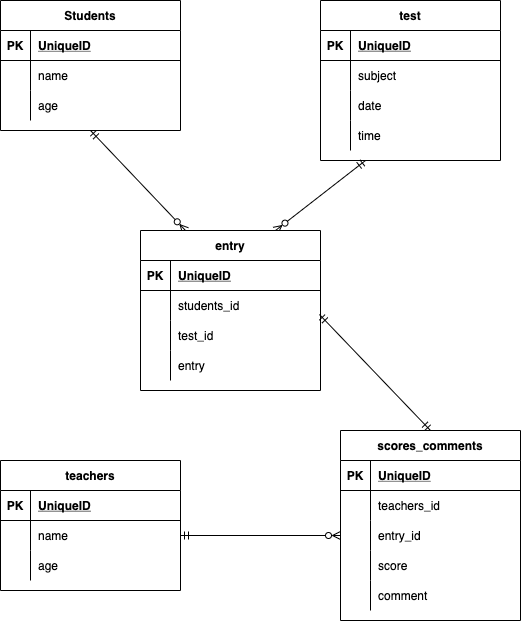

The diagram above was exported from draw.io. Its source (the exported page's mxGraphModel, read from the mxfile embedded in the PNG):
<mxGraphModel dx="728" dy="680" grid="1" gridSize="10" guides="1" tooltips="1" connect="1" arrows="1" fold="1" page="1" pageScale="1" pageWidth="827" pageHeight="1169" math="0" shadow="0">
  <root>
    <mxCell id="0" />
    <mxCell id="1" parent="0" />
    <mxCell id="361" style="edgeStyle=none;html=1;exitX=0.5;exitY=1;exitDx=0;exitDy=0;entryX=0.25;entryY=0;entryDx=0;entryDy=0;endArrow=ERzeroToMany;endFill=0;startArrow=ERmandOne;startFill=0;" edge="1" parent="1" source="166" target="351">
      <mxGeometry relative="1" as="geometry" />
    </mxCell>
    <mxCell id="166" value="Students" style="shape=table;startSize=30;container=1;collapsible=1;childLayout=tableLayout;fixedRows=1;rowLines=0;fontStyle=1;align=center;resizeLast=1;" parent="1" vertex="1">
      <mxGeometry x="40" y="40" width="180" height="130" as="geometry" />
    </mxCell>
    <mxCell id="167" value="" style="shape=partialRectangle;collapsible=0;dropTarget=0;pointerEvents=0;fillColor=none;top=0;left=0;bottom=1;right=0;points=[[0,0.5],[1,0.5]];portConstraint=eastwest;" parent="166" vertex="1">
      <mxGeometry y="30" width="180" height="30" as="geometry" />
    </mxCell>
    <mxCell id="168" value="PK" style="shape=partialRectangle;connectable=0;fillColor=none;top=0;left=0;bottom=0;right=0;fontStyle=1;overflow=hidden;" parent="167" vertex="1">
      <mxGeometry width="30" height="30" as="geometry">
        <mxRectangle width="30" height="30" as="alternateBounds" />
      </mxGeometry>
    </mxCell>
    <mxCell id="169" value="UniqueID" style="shape=partialRectangle;connectable=0;fillColor=none;top=0;left=0;bottom=0;right=0;align=left;spacingLeft=6;fontStyle=5;overflow=hidden;" parent="167" vertex="1">
      <mxGeometry x="30" width="150" height="30" as="geometry">
        <mxRectangle width="150" height="30" as="alternateBounds" />
      </mxGeometry>
    </mxCell>
    <mxCell id="170" value="" style="shape=partialRectangle;collapsible=0;dropTarget=0;pointerEvents=0;fillColor=none;top=0;left=0;bottom=0;right=0;points=[[0,0.5],[1,0.5]];portConstraint=eastwest;" parent="166" vertex="1">
      <mxGeometry y="60" width="180" height="30" as="geometry" />
    </mxCell>
    <mxCell id="171" value="" style="shape=partialRectangle;connectable=0;fillColor=none;top=0;left=0;bottom=0;right=0;editable=1;overflow=hidden;" parent="170" vertex="1">
      <mxGeometry width="30" height="30" as="geometry">
        <mxRectangle width="30" height="30" as="alternateBounds" />
      </mxGeometry>
    </mxCell>
    <mxCell id="172" value="name" style="shape=partialRectangle;connectable=0;fillColor=none;top=0;left=0;bottom=0;right=0;align=left;spacingLeft=6;overflow=hidden;" parent="170" vertex="1">
      <mxGeometry x="30" width="150" height="30" as="geometry">
        <mxRectangle width="150" height="30" as="alternateBounds" />
      </mxGeometry>
    </mxCell>
    <mxCell id="173" value="" style="shape=partialRectangle;collapsible=0;dropTarget=0;pointerEvents=0;fillColor=none;top=0;left=0;bottom=0;right=0;points=[[0,0.5],[1,0.5]];portConstraint=eastwest;" parent="166" vertex="1">
      <mxGeometry y="90" width="180" height="30" as="geometry" />
    </mxCell>
    <mxCell id="174" value="" style="shape=partialRectangle;connectable=0;fillColor=none;top=0;left=0;bottom=0;right=0;editable=1;overflow=hidden;" parent="173" vertex="1">
      <mxGeometry width="30" height="30" as="geometry">
        <mxRectangle width="30" height="30" as="alternateBounds" />
      </mxGeometry>
    </mxCell>
    <mxCell id="175" value="age" style="shape=partialRectangle;connectable=0;fillColor=none;top=0;left=0;bottom=0;right=0;align=left;spacingLeft=6;overflow=hidden;" parent="173" vertex="1">
      <mxGeometry x="30" width="150" height="30" as="geometry">
        <mxRectangle width="150" height="30" as="alternateBounds" />
      </mxGeometry>
    </mxCell>
    <mxCell id="279" style="edgeStyle=none;html=1;exitX=0.994;exitY=0.8;exitDx=0;exitDy=0;startArrow=ERmandOne;startFill=0;endArrow=ERmandOne;endFill=0;exitPerimeter=0;entryX=0.5;entryY=0;entryDx=0;entryDy=0;" parent="1" source="355" target="237" edge="1">
      <mxGeometry relative="1" as="geometry" />
    </mxCell>
    <mxCell id="192" value="test" style="shape=table;startSize=30;container=1;collapsible=1;childLayout=tableLayout;fixedRows=1;rowLines=0;fontStyle=1;align=center;resizeLast=1;" parent="1" vertex="1">
      <mxGeometry x="360" y="40" width="180" height="160" as="geometry" />
    </mxCell>
    <mxCell id="193" value="" style="shape=partialRectangle;collapsible=0;dropTarget=0;pointerEvents=0;fillColor=none;top=0;left=0;bottom=1;right=0;points=[[0,0.5],[1,0.5]];portConstraint=eastwest;" parent="192" vertex="1">
      <mxGeometry y="30" width="180" height="30" as="geometry" />
    </mxCell>
    <mxCell id="194" value="PK" style="shape=partialRectangle;connectable=0;fillColor=none;top=0;left=0;bottom=0;right=0;fontStyle=1;overflow=hidden;" parent="193" vertex="1">
      <mxGeometry width="30" height="30" as="geometry">
        <mxRectangle width="30" height="30" as="alternateBounds" />
      </mxGeometry>
    </mxCell>
    <mxCell id="195" value="UniqueID" style="shape=partialRectangle;connectable=0;fillColor=none;top=0;left=0;bottom=0;right=0;align=left;spacingLeft=6;fontStyle=5;overflow=hidden;" parent="193" vertex="1">
      <mxGeometry x="30" width="150" height="30" as="geometry">
        <mxRectangle width="150" height="30" as="alternateBounds" />
      </mxGeometry>
    </mxCell>
    <mxCell id="202" value="" style="shape=partialRectangle;collapsible=0;dropTarget=0;pointerEvents=0;fillColor=none;top=0;left=0;bottom=0;right=0;points=[[0,0.5],[1,0.5]];portConstraint=eastwest;" parent="192" vertex="1">
      <mxGeometry y="60" width="180" height="30" as="geometry" />
    </mxCell>
    <mxCell id="203" value="" style="shape=partialRectangle;connectable=0;fillColor=none;top=0;left=0;bottom=0;right=0;editable=1;overflow=hidden;" parent="202" vertex="1">
      <mxGeometry width="30" height="30" as="geometry">
        <mxRectangle width="30" height="30" as="alternateBounds" />
      </mxGeometry>
    </mxCell>
    <mxCell id="204" value="subject" style="shape=partialRectangle;connectable=0;fillColor=none;top=0;left=0;bottom=0;right=0;align=left;spacingLeft=6;overflow=hidden;" parent="202" vertex="1">
      <mxGeometry x="30" width="150" height="30" as="geometry">
        <mxRectangle width="150" height="30" as="alternateBounds" />
      </mxGeometry>
    </mxCell>
    <mxCell id="288" style="shape=partialRectangle;collapsible=0;dropTarget=0;pointerEvents=0;fillColor=none;top=0;left=0;bottom=0;right=0;points=[[0,0.5],[1,0.5]];portConstraint=eastwest;" parent="192" vertex="1">
      <mxGeometry y="90" width="180" height="30" as="geometry" />
    </mxCell>
    <mxCell id="289" style="shape=partialRectangle;connectable=0;fillColor=none;top=0;left=0;bottom=0;right=0;editable=1;overflow=hidden;" parent="288" vertex="1">
      <mxGeometry width="30" height="30" as="geometry">
        <mxRectangle width="30" height="30" as="alternateBounds" />
      </mxGeometry>
    </mxCell>
    <mxCell id="290" value="date" style="shape=partialRectangle;connectable=0;fillColor=none;top=0;left=0;bottom=0;right=0;align=left;spacingLeft=6;overflow=hidden;" parent="288" vertex="1">
      <mxGeometry x="30" width="150" height="30" as="geometry">
        <mxRectangle width="150" height="30" as="alternateBounds" />
      </mxGeometry>
    </mxCell>
    <mxCell id="285" style="shape=partialRectangle;collapsible=0;dropTarget=0;pointerEvents=0;fillColor=none;top=0;left=0;bottom=0;right=0;points=[[0,0.5],[1,0.5]];portConstraint=eastwest;" parent="192" vertex="1">
      <mxGeometry y="120" width="180" height="30" as="geometry" />
    </mxCell>
    <mxCell id="286" style="shape=partialRectangle;connectable=0;fillColor=none;top=0;left=0;bottom=0;right=0;editable=1;overflow=hidden;" parent="285" vertex="1">
      <mxGeometry width="30" height="30" as="geometry">
        <mxRectangle width="30" height="30" as="alternateBounds" />
      </mxGeometry>
    </mxCell>
    <mxCell id="287" value="time" style="shape=partialRectangle;connectable=0;fillColor=none;top=0;left=0;bottom=0;right=0;align=left;spacingLeft=6;overflow=hidden;" parent="285" vertex="1">
      <mxGeometry x="30" width="150" height="30" as="geometry">
        <mxRectangle width="150" height="30" as="alternateBounds" />
      </mxGeometry>
    </mxCell>
    <mxCell id="218" value="teachers" style="shape=table;startSize=30;container=1;collapsible=1;childLayout=tableLayout;fixedRows=1;rowLines=0;fontStyle=1;align=center;resizeLast=1;" parent="1" vertex="1">
      <mxGeometry x="40" y="500" width="180" height="130" as="geometry" />
    </mxCell>
    <mxCell id="219" value="" style="shape=partialRectangle;collapsible=0;dropTarget=0;pointerEvents=0;fillColor=none;top=0;left=0;bottom=1;right=0;points=[[0,0.5],[1,0.5]];portConstraint=eastwest;" parent="218" vertex="1">
      <mxGeometry y="30" width="180" height="30" as="geometry" />
    </mxCell>
    <mxCell id="220" value="PK" style="shape=partialRectangle;connectable=0;fillColor=none;top=0;left=0;bottom=0;right=0;fontStyle=1;overflow=hidden;" parent="219" vertex="1">
      <mxGeometry width="30" height="30" as="geometry">
        <mxRectangle width="30" height="30" as="alternateBounds" />
      </mxGeometry>
    </mxCell>
    <mxCell id="221" value="UniqueID" style="shape=partialRectangle;connectable=0;fillColor=none;top=0;left=0;bottom=0;right=0;align=left;spacingLeft=6;fontStyle=5;overflow=hidden;" parent="219" vertex="1">
      <mxGeometry x="30" width="150" height="30" as="geometry">
        <mxRectangle width="150" height="30" as="alternateBounds" />
      </mxGeometry>
    </mxCell>
    <mxCell id="222" value="" style="shape=partialRectangle;collapsible=0;dropTarget=0;pointerEvents=0;fillColor=none;top=0;left=0;bottom=0;right=0;points=[[0,0.5],[1,0.5]];portConstraint=eastwest;" parent="218" vertex="1">
      <mxGeometry y="60" width="180" height="30" as="geometry" />
    </mxCell>
    <mxCell id="223" value="" style="shape=partialRectangle;connectable=0;fillColor=none;top=0;left=0;bottom=0;right=0;editable=1;overflow=hidden;" parent="222" vertex="1">
      <mxGeometry width="30" height="30" as="geometry">
        <mxRectangle width="30" height="30" as="alternateBounds" />
      </mxGeometry>
    </mxCell>
    <mxCell id="224" value="name" style="shape=partialRectangle;connectable=0;fillColor=none;top=0;left=0;bottom=0;right=0;align=left;spacingLeft=6;overflow=hidden;" parent="222" vertex="1">
      <mxGeometry x="30" width="150" height="30" as="geometry">
        <mxRectangle width="150" height="30" as="alternateBounds" />
      </mxGeometry>
    </mxCell>
    <mxCell id="225" value="" style="shape=partialRectangle;collapsible=0;dropTarget=0;pointerEvents=0;fillColor=none;top=0;left=0;bottom=0;right=0;points=[[0,0.5],[1,0.5]];portConstraint=eastwest;" parent="218" vertex="1">
      <mxGeometry y="90" width="180" height="30" as="geometry" />
    </mxCell>
    <mxCell id="226" value="" style="shape=partialRectangle;connectable=0;fillColor=none;top=0;left=0;bottom=0;right=0;editable=1;overflow=hidden;" parent="225" vertex="1">
      <mxGeometry width="30" height="30" as="geometry">
        <mxRectangle width="30" height="30" as="alternateBounds" />
      </mxGeometry>
    </mxCell>
    <mxCell id="227" value="age" style="shape=partialRectangle;connectable=0;fillColor=none;top=0;left=0;bottom=0;right=0;align=left;spacingLeft=6;overflow=hidden;" parent="225" vertex="1">
      <mxGeometry x="30" width="150" height="30" as="geometry">
        <mxRectangle width="150" height="30" as="alternateBounds" />
      </mxGeometry>
    </mxCell>
    <mxCell id="237" value="scores_comments" style="shape=table;startSize=30;container=1;collapsible=1;childLayout=tableLayout;fixedRows=1;rowLines=0;fontStyle=1;align=center;resizeLast=1;" parent="1" vertex="1">
      <mxGeometry x="380" y="470" width="180" height="190" as="geometry" />
    </mxCell>
    <mxCell id="238" value="" style="shape=partialRectangle;collapsible=0;dropTarget=0;pointerEvents=0;fillColor=none;top=0;left=0;bottom=1;right=0;points=[[0,0.5],[1,0.5]];portConstraint=eastwest;" parent="237" vertex="1">
      <mxGeometry y="30" width="180" height="30" as="geometry" />
    </mxCell>
    <mxCell id="239" value="PK" style="shape=partialRectangle;connectable=0;fillColor=none;top=0;left=0;bottom=0;right=0;fontStyle=1;overflow=hidden;" parent="238" vertex="1">
      <mxGeometry width="30" height="30" as="geometry">
        <mxRectangle width="30" height="30" as="alternateBounds" />
      </mxGeometry>
    </mxCell>
    <mxCell id="240" value="UniqueID" style="shape=partialRectangle;connectable=0;fillColor=none;top=0;left=0;bottom=0;right=0;align=left;spacingLeft=6;fontStyle=5;overflow=hidden;" parent="238" vertex="1">
      <mxGeometry x="30" width="150" height="30" as="geometry">
        <mxRectangle width="150" height="30" as="alternateBounds" />
      </mxGeometry>
    </mxCell>
    <mxCell id="241" value="" style="shape=partialRectangle;collapsible=0;dropTarget=0;pointerEvents=0;fillColor=none;top=0;left=0;bottom=0;right=0;points=[[0,0.5],[1,0.5]];portConstraint=eastwest;" parent="237" vertex="1">
      <mxGeometry y="60" width="180" height="30" as="geometry" />
    </mxCell>
    <mxCell id="242" value="" style="shape=partialRectangle;connectable=0;fillColor=none;top=0;left=0;bottom=0;right=0;editable=1;overflow=hidden;" parent="241" vertex="1">
      <mxGeometry width="30" height="30" as="geometry">
        <mxRectangle width="30" height="30" as="alternateBounds" />
      </mxGeometry>
    </mxCell>
    <mxCell id="243" value="teachers_id" style="shape=partialRectangle;connectable=0;fillColor=none;top=0;left=0;bottom=0;right=0;align=left;spacingLeft=6;overflow=hidden;" parent="241" vertex="1">
      <mxGeometry x="30" width="150" height="30" as="geometry">
        <mxRectangle width="150" height="30" as="alternateBounds" />
      </mxGeometry>
    </mxCell>
    <mxCell id="247" value="" style="shape=partialRectangle;collapsible=0;dropTarget=0;pointerEvents=0;fillColor=none;top=0;left=0;bottom=0;right=0;points=[[0,0.5],[1,0.5]];portConstraint=eastwest;" parent="237" vertex="1">
      <mxGeometry y="90" width="180" height="30" as="geometry" />
    </mxCell>
    <mxCell id="248" value="" style="shape=partialRectangle;connectable=0;fillColor=none;top=0;left=0;bottom=0;right=0;editable=1;overflow=hidden;" parent="247" vertex="1">
      <mxGeometry width="30" height="30" as="geometry">
        <mxRectangle width="30" height="30" as="alternateBounds" />
      </mxGeometry>
    </mxCell>
    <mxCell id="249" value="entry_id" style="shape=partialRectangle;connectable=0;fillColor=none;top=0;left=0;bottom=0;right=0;align=left;spacingLeft=6;overflow=hidden;" parent="247" vertex="1">
      <mxGeometry x="30" width="150" height="30" as="geometry">
        <mxRectangle width="150" height="30" as="alternateBounds" />
      </mxGeometry>
    </mxCell>
    <mxCell id="272" style="shape=partialRectangle;collapsible=0;dropTarget=0;pointerEvents=0;fillColor=none;top=0;left=0;bottom=0;right=0;points=[[0,0.5],[1,0.5]];portConstraint=eastwest;" parent="237" vertex="1">
      <mxGeometry y="120" width="180" height="30" as="geometry" />
    </mxCell>
    <mxCell id="273" style="shape=partialRectangle;connectable=0;fillColor=none;top=0;left=0;bottom=0;right=0;editable=1;overflow=hidden;" parent="272" vertex="1">
      <mxGeometry width="30" height="30" as="geometry">
        <mxRectangle width="30" height="30" as="alternateBounds" />
      </mxGeometry>
    </mxCell>
    <mxCell id="274" value="score" style="shape=partialRectangle;connectable=0;fillColor=none;top=0;left=0;bottom=0;right=0;align=left;spacingLeft=6;overflow=hidden;" parent="272" vertex="1">
      <mxGeometry x="30" width="150" height="30" as="geometry">
        <mxRectangle width="150" height="30" as="alternateBounds" />
      </mxGeometry>
    </mxCell>
    <mxCell id="275" style="shape=partialRectangle;collapsible=0;dropTarget=0;pointerEvents=0;fillColor=none;top=0;left=0;bottom=0;right=0;points=[[0,0.5],[1,0.5]];portConstraint=eastwest;" parent="237" vertex="1">
      <mxGeometry y="150" width="180" height="30" as="geometry" />
    </mxCell>
    <mxCell id="276" style="shape=partialRectangle;connectable=0;fillColor=none;top=0;left=0;bottom=0;right=0;editable=1;overflow=hidden;" parent="275" vertex="1">
      <mxGeometry width="30" height="30" as="geometry">
        <mxRectangle width="30" height="30" as="alternateBounds" />
      </mxGeometry>
    </mxCell>
    <mxCell id="277" value="comment" style="shape=partialRectangle;connectable=0;fillColor=none;top=0;left=0;bottom=0;right=0;align=left;spacingLeft=6;overflow=hidden;" parent="275" vertex="1">
      <mxGeometry x="30" width="150" height="30" as="geometry">
        <mxRectangle width="150" height="30" as="alternateBounds" />
      </mxGeometry>
    </mxCell>
    <mxCell id="278" style="edgeStyle=none;html=1;exitX=1;exitY=0.5;exitDx=0;exitDy=0;endArrow=ERoneToMany;endFill=0;startArrow=ERzeroToMany;startFill=0;" parent="1" source="170" edge="1">
      <mxGeometry relative="1" as="geometry" />
    </mxCell>
    <mxCell id="280" style="edgeStyle=none;html=1;exitX=1;exitY=0.5;exitDx=0;exitDy=0;entryX=0;entryY=0.5;entryDx=0;entryDy=0;startArrow=ERmandOne;startFill=0;endArrow=ERzeroToMany;endFill=0;" parent="1" source="222" target="247" edge="1">
      <mxGeometry relative="1" as="geometry" />
    </mxCell>
    <mxCell id="365" style="edgeStyle=none;html=1;exitX=0.75;exitY=0;exitDx=0;exitDy=0;startArrow=ERzeroToMany;startFill=0;endArrow=ERmandOne;endFill=0;entryX=0.25;entryY=1;entryDx=0;entryDy=0;" edge="1" parent="1" source="351" target="192">
      <mxGeometry relative="1" as="geometry">
        <mxPoint x="420" y="200" as="targetPoint" />
      </mxGeometry>
    </mxCell>
    <mxCell id="351" value="entry" style="shape=table;startSize=30;container=1;collapsible=1;childLayout=tableLayout;fixedRows=1;rowLines=0;fontStyle=1;align=center;resizeLast=1;" parent="1" vertex="1">
      <mxGeometry x="180" y="270" width="180" height="160" as="geometry" />
    </mxCell>
    <mxCell id="352" value="" style="shape=partialRectangle;collapsible=0;dropTarget=0;pointerEvents=0;fillColor=none;top=0;left=0;bottom=1;right=0;points=[[0,0.5],[1,0.5]];portConstraint=eastwest;" parent="351" vertex="1">
      <mxGeometry y="30" width="180" height="30" as="geometry" />
    </mxCell>
    <mxCell id="353" value="PK" style="shape=partialRectangle;connectable=0;fillColor=none;top=0;left=0;bottom=0;right=0;fontStyle=1;overflow=hidden;" parent="352" vertex="1">
      <mxGeometry width="30" height="30" as="geometry">
        <mxRectangle width="30" height="30" as="alternateBounds" />
      </mxGeometry>
    </mxCell>
    <mxCell id="354" value="UniqueID" style="shape=partialRectangle;connectable=0;fillColor=none;top=0;left=0;bottom=0;right=0;align=left;spacingLeft=6;fontStyle=5;overflow=hidden;" parent="352" vertex="1">
      <mxGeometry x="30" width="150" height="30" as="geometry">
        <mxRectangle width="150" height="30" as="alternateBounds" />
      </mxGeometry>
    </mxCell>
    <mxCell id="355" value="" style="shape=partialRectangle;collapsible=0;dropTarget=0;pointerEvents=0;fillColor=none;top=0;left=0;bottom=0;right=0;points=[[0,0.5],[1,0.5]];portConstraint=eastwest;" parent="351" vertex="1">
      <mxGeometry y="60" width="180" height="30" as="geometry" />
    </mxCell>
    <mxCell id="356" value="" style="shape=partialRectangle;connectable=0;fillColor=none;top=0;left=0;bottom=0;right=0;editable=1;overflow=hidden;" parent="355" vertex="1">
      <mxGeometry width="30" height="30" as="geometry">
        <mxRectangle width="30" height="30" as="alternateBounds" />
      </mxGeometry>
    </mxCell>
    <mxCell id="357" value="students_id" style="shape=partialRectangle;connectable=0;fillColor=none;top=0;left=0;bottom=0;right=0;align=left;spacingLeft=6;overflow=hidden;" parent="355" vertex="1">
      <mxGeometry x="30" width="150" height="30" as="geometry">
        <mxRectangle width="150" height="30" as="alternateBounds" />
      </mxGeometry>
    </mxCell>
    <mxCell id="358" value="" style="shape=partialRectangle;collapsible=0;dropTarget=0;pointerEvents=0;fillColor=none;top=0;left=0;bottom=0;right=0;points=[[0,0.5],[1,0.5]];portConstraint=eastwest;" parent="351" vertex="1">
      <mxGeometry y="90" width="180" height="30" as="geometry" />
    </mxCell>
    <mxCell id="359" value="" style="shape=partialRectangle;connectable=0;fillColor=none;top=0;left=0;bottom=0;right=0;editable=1;overflow=hidden;" parent="358" vertex="1">
      <mxGeometry width="30" height="30" as="geometry">
        <mxRectangle width="30" height="30" as="alternateBounds" />
      </mxGeometry>
    </mxCell>
    <mxCell id="360" value="test_id" style="shape=partialRectangle;connectable=0;fillColor=none;top=0;left=0;bottom=0;right=0;align=left;spacingLeft=6;overflow=hidden;" parent="358" vertex="1">
      <mxGeometry x="30" width="150" height="30" as="geometry">
        <mxRectangle width="150" height="30" as="alternateBounds" />
      </mxGeometry>
    </mxCell>
    <mxCell id="362" style="shape=partialRectangle;collapsible=0;dropTarget=0;pointerEvents=0;fillColor=none;top=0;left=0;bottom=0;right=0;points=[[0,0.5],[1,0.5]];portConstraint=eastwest;" vertex="1" parent="351">
      <mxGeometry y="120" width="180" height="30" as="geometry" />
    </mxCell>
    <mxCell id="363" style="shape=partialRectangle;connectable=0;fillColor=none;top=0;left=0;bottom=0;right=0;editable=1;overflow=hidden;" vertex="1" parent="362">
      <mxGeometry width="30" height="30" as="geometry">
        <mxRectangle width="30" height="30" as="alternateBounds" />
      </mxGeometry>
    </mxCell>
    <mxCell id="364" value="entry" style="shape=partialRectangle;connectable=0;fillColor=none;top=0;left=0;bottom=0;right=0;align=left;spacingLeft=6;overflow=hidden;" vertex="1" parent="362">
      <mxGeometry x="30" width="150" height="30" as="geometry">
        <mxRectangle width="150" height="30" as="alternateBounds" />
      </mxGeometry>
    </mxCell>
  </root>
</mxGraphModel>